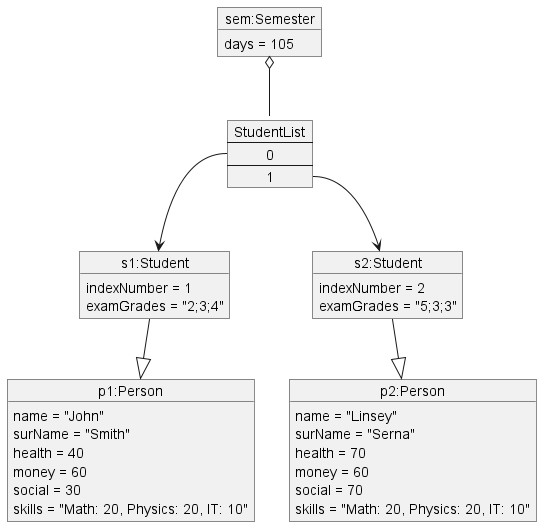

The diagram above was rendered by PlantUML. Its source (embedded in the PNG):
@startuml
'https://plantuml.com/object-diagram

object "p1:Person" as Person1
Person1 : name = "John"
Person1 : surName = "Smith"
Person1 : health = 40
Person1 : money = 60
Person1 : social = 30
Person1 : skills = "Math: 20, Physics: 20, IT: 10"


object "s1:Student" as Student1
Student1 : indexNumber = 1
Student1 : examGrades = "2;3;4"
Student1 --|> Person1

object "p2:Person" as Person2
Person2 : name = "Linsey"
Person2 : surName = "Serna"
Person2 : health = 70
Person2 : money = 60
Person2 : social = 70
Person2 : skills = "Math: 20, Physics: 20, IT: 10"


object "s2:Student" as Student2
Student2 : indexNumber = 2
Student2 : examGrades = "5;3;3"
Student2 --|> Person2


map StudentList {
0 *--> Student1
1 *--> Student2
}

object "sem:Semester" as Semester
Semester : days = 105
Semester o-- StudentList

@enduml